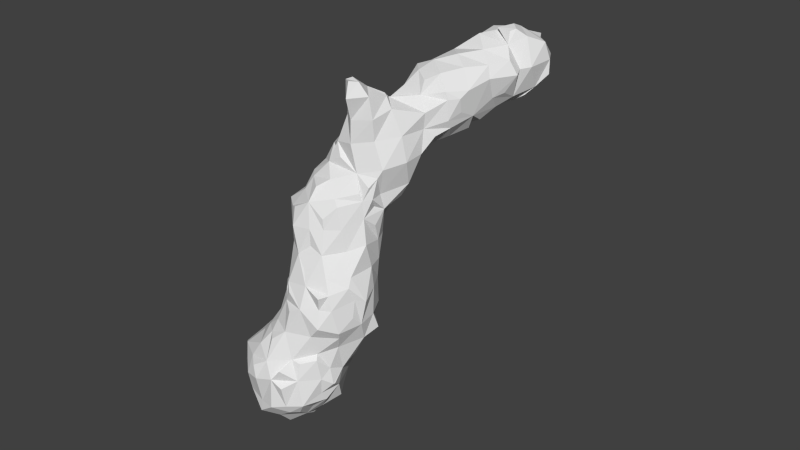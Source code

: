 # Source: LP_Rock_pillar_01.blend  (saved by Blender 2.74.0; exported with 4.5.12 LTS)
import bpy
from mathutils import Matrix  # noqa: F401  (used for matrix-valued properties, if any)

bpy.ops.wm.read_factory_settings(use_empty=True)
scene = bpy.context.scene
scene.name = 'Scene'

# ---- collections
col_collection_1 = bpy.data.collections.new('Collection 1'); scene.collection.children.link(col_collection_1)

# ---- world
world_world = bpy.data.worlds.new('World'); scene.world = world_world
world_world.color = (0.05088, 0.05088, 0.05088)
world_world.use_sun_shadow = False
world_world.sun_shadow_jitter_overblur = 0.0
world_world.cycles.sampling_method = 'MANUAL'
world_world.cycles.sample_map_resolution = 256

# ---- meshes
me_mesh_005 = bpy.data.meshes.new('Mesh.005')
me_mesh_005.from_pydata([(-3.077, -0.9421, -3.512), (-2.496, -1.326, -3.45), (-2.551, -0.8662, -3.982), (-2.712, -1.057, -3.652), (-3.008, -0.9419, -3.271), (-3.034, -0.9297, -2.715), (-2.546, -1.375, -3.252), (-2.565, -1.407, -2.786), (-2.85, -1.241, -3.284), (-2.728, -1.211, -2.636), (-3.07, -0.6024, -3.537), (-3.02, -0.08292, -3.544), (-2.533, -0.6089, -3.97), (-2.783, -0.5523, -3.819), (-2.537, -0.1974, -3.94), (-2.68, -0.08508, -3.769), (-3.174, -0.5567, -3.177), (-3.187, -0.5454, -2.782), (-3.131, -0.08796, -3.216), (-3.172, -0.05459, -2.757), (-2.297, -1.342, -3.489), (-2.359, -0.8677, -3.943), (-2.171, -1.093, -3.734), (-1.819, -1.085, -3.626), (-2.21, -1.51, -3.243), (-2.204, -1.417, -2.676), (-2.011, -1.252, -3.46), (-2.524, -1.328, -2.408), (-1.786, -1.364, -3.121), (-1.729, -1.408, -2.767), (-1.705, -1.319, -3.324), (-1.507, -1.295, -2.612), (-2.153, -0.5849, -4.018), (-2.033, -0.8771, -3.911), (-2.292, -0.09856, -4.005), (-2.29, 0.03713, -3.927), (-1.903, -0.5543, -4.047), (-1.749, -0.7173, -3.801), (-1.83, -0.2205, -3.991), (-1.686, -0.01502, -3.795), (-3.018, -0.8672, -2.419), (-2.736, -0.9957, -2.311), (-2.53, -0.8401, -1.918), (-3.005, -0.5336, -2.39), (-3.08, -0.04507, -2.365), (-2.786, -0.5872, -2.113), (-2.5, -0.6275, -1.871), (-2.655, -0.04556, -2.134), (-2.51, -0.285, -1.888), (-2.088, -1.35, -2.325), (-2.222, -1.227, -2.263), (-2.239, -0.969, -1.736), (-1.741, -1.376, -2.318), (-1.595, -1.455, -1.559), (-1.7, -1.289, -2.221), (-1.758, -1.302, -1.78), (-2.065, -0.9744, -1.301), (-1.492, -1.323, -1.205), (-1.465, -1.383, -0.9221), (-1.855, -1.142, -1.205), (-1.648, -1.012, -0.7821), (-2.334, -0.5654, -1.658), (-2.464, 0.08727, -2.036), (-2.186, -0.1029, -1.65), (-1.923, 0.1842, -1.468), (-2.072, -0.6367, -1.205), (-2.008, -0.6175, -0.9277), (-2.041, -0.242, -1.214), (-1.977, -0.3829, -1.013), (-1.99, -0.7739, -0.9715), (-1.957, -0.6344, -0.8076), (-1.977, 0.08155, -1.158), (-1.8, -0.191, -0.8178), (-1.391, -0.9738, -3.542), (-1.473, -1.357, -2.967), (-1.509, -1.377, -2.957), (-1.396, -1.146, -3.151), (-1.252, -1.131, -2.779), (-0.921, -0.927, -2.621), (-1.325, -0.5793, -3.649), (-1.367, -0.1193, -3.598), (-1.113, -0.5823, -3.153), (-1.001, -0.6983, -2.896), (-1.173, -0.1233, -3.126), (-1.071, -0.0743, -2.732), (-0.9737, -0.461, -2.992), (-0.9084, -0.546, -2.741), (-1.043, -0.3844, -3.031), (-0.9712, -0.2386, -2.749), (-1.203, -1.462, -1.758), (-1.258, -1.233, -2.202), (-1.211, -1.378, -1.914), (-0.8622, -1.346, -1.537), (-0.7031, -1.09, -2.198), (-0.7165, -1.258, -1.774), (-1.257, -1.431, -1.227), (-1.251, -1.355, -0.9169), (-1.235, -1.195, -0.6275), (-0.7581, -1.285, -1.179), (-0.8353, -1.304, -0.8746), (-0.5441, -1.284, -1.267), (-0.7455, -1.216, -0.6928), (-1.02, 0.131, -2.441), (-0.6351, -0.582, -2.36), (-0.7144, -0.06789, -2.193), (-0.5403, 0.1918, -1.988), (-0.3721, -0.9587, -2.107), (-0.4264, -0.9951, -1.745), (-0.3166, -0.9688, -1.157), (-0.287, -0.9296, -0.7079), (-0.3696, -0.5361, -2.022), (-0.2453, -0.5577, -1.752), (-0.4153, -0.1103, -2.055), (-0.398, -0.07683, -1.771), (-0.1687, -0.5486, -1.153), (-0.08767, -0.6348, -0.7152), (-0.2209, -0.1336, -1.239), (-0.08764, -0.05812, -0.8294), (-0.02973, -0.3863, -0.5969), (0.09495, -0.06911, -0.5354), (-1.603, -0.8565, -0.5147), (-1.646, -0.644, -0.233), (-1.636, -0.4875, 0.3245), (-1.679, -0.07479, -0.2238), (-1.635, -0.1647, 0.2199), (-1.524, -0.3136, 0.6356), (-1.556, -0.1089, 0.5713), (-1.214, -0.9707, -0.2164), (-1.075, -0.8478, 0.2658), (-0.7264, -0.9832, -0.2344), (-0.7388, -0.9458, 0.231), (-1.054, -0.8227, 0.4913), (-0.7359, -0.8597, 0.6898), (-1.383, -0.7492, -0.06384), (-1.341, -0.7307, 0.2903), (-1.248, -0.586, 0.8054), (-1.042, -0.4735, 1.043), (-1.244, -0.1224, 0.8839), (-1.029, -0.03816, 1.077), (-0.7463, -0.7801, 0.8453), (-0.7483, -0.4803, 1.137), (-0.6844, -0.09246, 1.34), (-0.3219, -1.008, -0.1686), (-0.2678, -0.8932, 0.3471), (-0.01609, -0.7632, 0.5045), (-0.2321, -0.8642, 0.7109), (-0.07303, -0.8991, 0.9762), (-0.03766, -0.8988, 0.7194), (0.1297, -0.8696, 1.126), (-0.04632, -0.6879, -0.2715), (-0.06286, -0.8095, 0.1161), (0.08894, -0.4555, -0.2467), (0.1729, -0.7162, 0.3832), (0.1263, -0.008104, -0.2165), (0.3677, -0.1343, 0.1603), (-0.2685, -0.8288, 0.8681), (-0.2287, -0.6547, 1.22), (-0.4649, -0.3244, 1.484), (0.1407, -0.7223, 0.7173), (0.2557, -0.8708, 1.271), (-0.4721, -0.004435, 1.489), (-0.2362, -0.4869, 1.786), (-0.1557, -0.489, 2.264), (-0.4424, -0.09025, 1.728), (-0.1639, -0.08542, 2.234), (0.2032, -0.6932, 1.817), (0.2385, -0.7075, 2.26), (0.2573, -0.001138, 2.38), (-0.1835, -0.6346, 2.756), (-0.07226, -0.5179, 3.051), (-0.07197, -0.1861, 2.791), (-0.09044, -0.2228, 2.993), (0.2463, -0.6347, 2.707), (0.1175, -0.5199, 2.999), (0.2931, -0.1887, 2.758), (0.04719, -0.2507, 3.02), (-3.022, 0.2639, -3.541), (-2.745, 0.3063, -3.623), (-3.02, 0.2707, -3.149), (-3.096, 0.1874, -2.675), (-2.664, 0.4746, -3.166), (-2.644, 0.5226, -2.712), (-2.294, 0.3568, -3.669), (-1.764, 0.3208, -3.582), (-2.343, 0.6336, -3.235), (-2.237, 0.6061, -2.767), (-1.832, 0.551, -3.27), (-1.81, 0.6267, -2.623), (-3.086, 0.1687, -2.469), (-2.71, 0.2657, -2.305), (-2.253, 0.3769, -2.198), (-2.166, 0.1866, -1.845), (-1.777, 0.5247, -2.31), (-1.839, 0.2707, -1.698), (-1.667, 0.2968, -1.262), (-1.59, 0.2666, -0.7727), (-1.53, 0.13, -3.512), (-1.336, 0.2007, -3.28), (-1.255, 0.3088, -2.693), (-1.28, 0.3396, -2.271), (-1.296, 0.3828, -1.679), (-0.8185, 0.1713, -2.112), (-0.7296, 0.3539, -1.746), (-1.23, 0.4649, -1.149), (-1.192, 0.5522, -0.6866), (-0.9629, 0.6303, -0.5019), (-0.772, 0.4344, -1.207), (-0.7852, 0.5844, -0.7077), (-0.8456, 0.7102, -0.5171), (-0.4894, 0.2566, -1.612), (-0.4356, 0.2185, -1.272), (-0.279, 0.3719, -0.753), (-0.4892, 0.6899, -0.5307), (-0.03478, 0.2803, -0.5127), (-1.547, 0.2418, -0.2453), (-1.55, 0.2922, 0.262), (-1.554, 0.2476, 0.5921), (-1.292, 0.5264, -0.1995), (-1.375, 0.5712, 0.3251), (-1.09, 0.6873, -0.2313), (-1.103, 0.7469, 0.2122), (-0.7747, 0.7389, -0.3364), (-0.7876, 0.8797, 0.299), (-1.223, 0.4066, 0.6756), (-0.9844, 0.2597, 1.077), (-1.088, 0.7107, 0.5322), (-0.8951, 0.5895, 0.9169), (-0.7098, 0.3922, 1.203), (-0.7429, 0.7543, 0.7453), (-0.5805, 0.5923, 1.097), (-0.1487, 0.598, -0.2064), (-0.03517, 0.642, 0.02498), (-0.3844, 0.7911, -0.2236), (-0.243, 0.7823, 0.194), (0.05502, 0.364, -0.2386), (0.2917, 0.4353, 0.2405), (0.01482, 0.7026, 0.3342), (-0.4145, 0.5413, 1.391), (-0.3084, 0.7786, 0.7065), (-0.2228, 0.6719, 1.227), (0.435, 0.641, 0.5637), (0.2375, 0.7609, 0.815), (0.2417, 0.8104, 1.246), (-0.4947, 0.3022, 1.547), (-0.231, 0.4237, 1.712), (-0.09286, 0.2453, 2.048), (-0.09045, 0.7498, 1.576), (0.2, 0.569, 1.841), (0.2607, 0.4208, 2.13), (0.3061, 0.7037, 1.739), (0.3987, 0.6578, 2.045), (0.5777, -0.4454, 0.4572), (0.6045, -0.09183, 0.3932), (0.7475, -0.5532, 0.7359), (0.7464, -0.7396, 1.266), (0.8735, -0.09138, 0.6826), (0.9782, -0.4035, 0.9859), (1.093, -0.4821, 1.269), (1.015, -0.1016, 0.9455), (1.384, -0.129, 1.3), (1.749, -0.06872, 1.339), (2.184, 0.07646, 1.361), (0.745, -0.6539, 1.79), (0.6453, -0.5181, 2.328), (0.6798, -0.07053, 2.411), (1.213, -0.3967, 1.736), (1.286, -0.4242, 2.071), (1.418, -0.4008, 1.534), (1.291, -0.09542, 2.323), (0.6055, -0.411, 2.577), (0.5859, -0.3217, 2.611), (1.435, 0.06451, 2.546), (1.714, -0.3966, 1.796), (1.762, -0.3681, 2.212), (1.759, -0.3289, 1.614), (1.753, -0.3301, 2.371), (2.008, -0.2994, 1.879), (2.014, -0.3554, 2.178), (2.265, -0.1251, 1.683), (2.207, -0.2768, 2.282), (1.742, -0.08446, 2.674), (2.231, 0.03701, 2.65), (2.74, 0.1039, 1.871), (2.697, -0.03341, 2.329), (2.997, 0.1381, 1.913), (3.279, 0.07148, 2.25), (2.73, 0.09203, 2.571), (3.18, 0.1693, 2.553), (0.5984, 0.3142, 0.4756), (0.7789, 0.4194, 0.6351), (0.7302, 0.7002, 0.9281), (0.7053, 0.8365, 1.276), (1.133, 0.4663, 0.8732), (1.35, 0.4068, 1.114), (1.004, 0.6615, 0.9843), (1.147, 0.7872, 1.255), (1.71, 0.3994, 1.168), (1.811, 0.7903, 1.408), (2.297, 0.3841, 1.339), (2.22, 0.8647, 1.4), (0.7749, 0.4222, 2.213), (0.6947, 0.8108, 1.787), (0.7688, 0.6652, 2.097), (1.075, 0.4044, 2.404), (1.328, 0.9616, 1.807), (1.292, 0.9429, 2.215), (1.402, 0.4219, 2.644), (1.45, 0.7791, 2.641), (1.407, 1.143, 1.927), (1.43, 1.235, 2.064), (1.751, 1.123, 1.524), (1.657, 1.057, 2.353), (2.441, 0.1386, 1.459), (2.2, 1.11, 1.6), (1.724, 0.4038, 2.792), (1.756, 0.8912, 2.617), (2.204, 0.4301, 2.803), (2.258, 0.9382, 2.734), (1.677, 1.248, 1.813), (1.771, 1.133, 2.222), (2.249, 1.204, 1.796), (2.264, 1.286, 2.321), (1.964, 1.174, 2.461), (2.211, 1.123, 2.59), (2.718, 0.5134, 1.557), (2.791, 0.89, 1.473), (3.267, 0.6161, 1.52), (3.189, 0.813, 1.444), (2.9, 1.162, 1.503), (3.169, 1.254, 1.517), (3.501, 0.5633, 1.601), (3.617, 0.8875, 1.529), (3.631, 1.24, 1.511), (2.826, 0.319, 1.585), (2.635, 0.9943, 1.515), (3.216, 0.3582, 1.71), (3.389, 0.2674, 2.289), (2.737, 0.4474, 2.78), (2.788, 0.8829, 2.97), (3.245, 0.4642, 2.769), (3.339, 0.5823, 2.994), (3.213, 0.9766, 2.939), (3.168, 0.8669, 3.022), (2.78, 1.29, 1.742), (2.794, 1.502, 2.143), (2.92, 1.631, 2.362), (3.126, 1.524, 1.744), (2.974, 1.609, 2.013), (3.309, 1.661, 1.933), (3.155, 1.749, 2.19), (2.784, 1.39, 2.721), (2.985, 1.637, 2.568), (3.2, 1.369, 2.901), (3.253, 1.628, 2.601), (3.725, 0.5311, 1.747), (3.632, 0.2857, 2.273), (3.791, 0.8874, 1.62), (4.039, 0.5352, 1.953), (4.089, 0.5505, 2.255), (4.105, 0.8935, 1.843), (4.214, 0.9003, 2.243), (3.665, 0.523, 2.84), (3.468, 0.5672, 3.02), (3.666, 0.987, 2.918), (3.492, 0.8165, 3.051), (4.029, 0.5675, 2.634), (4.02, 0.8707, 2.64), (3.787, 1.336, 1.73), (3.86, 1.502, 2.245), (3.542, 1.718, 1.961), (3.584, 1.756, 2.298), (4.123, 1.296, 1.879), (4.098, 1.271, 2.252), (3.705, 1.399, 2.738), (3.568, 1.612, 2.594), (4.12, 1.164, 2.616)], [], [(6, 7, 9, 8), (4, 8, 9, 5), (12, 13, 15, 14), (10, 11, 15, 13), (16, 17, 19, 18), (24, 28, 29, 25), (24, 26, 30, 28), (38, 39, 37, 36), (32, 36, 37, 33), (35, 39, 38, 34), (32, 34, 38, 36), (2, 21, 22, 3), (1, 3, 22, 20), (6, 24, 25, 7), (25, 27, 9, 7), (15, 35, 34, 14), (12, 14, 34, 32), (2, 3, 13, 12), (0, 10, 13, 3), (32, 33, 22, 21), (22, 33, 37, 23), (4, 5, 17, 16), (1, 6, 8, 3), (0, 3, 8, 4), (10, 16, 18, 11), (22, 26, 24, 20), (22, 23, 30, 26), (0, 4, 16, 10), (1, 20, 24, 6), (2, 12, 32, 21), (45, 46, 48, 47), (45, 47, 44, 43), (50, 54, 55, 51), (52, 54, 50, 49), (57, 58, 60, 59), (65, 66, 68, 67), (65, 69, 70, 66), (68, 72, 71, 67), (70, 72, 68, 66), (41, 50, 51, 42), (48, 63, 62, 47), (61, 63, 48, 46), (41, 42, 46, 45), (41, 45, 43, 40), (59, 60, 70, 69), (59, 69, 65, 56), (53, 57, 59, 55), (51, 55, 59, 56), (61, 65, 67, 63), (67, 71, 64, 63), (51, 56, 65, 61), (51, 61, 46, 42), (76, 77, 75, 74), (87, 88, 86, 85), (81, 85, 86, 82), (84, 88, 87, 83), (81, 83, 87, 85), (81, 82, 77, 76), (77, 82, 86, 78), (80, 83, 81, 79), (79, 81, 76, 73), (90, 93, 94, 91), (89, 91, 94, 92), (100, 101, 99, 98), (95, 98, 99, 96), (99, 101, 97, 96), (112, 113, 111, 110), (116, 117, 115, 114), (115, 117, 119, 118), (93, 106, 107, 94), (100, 108, 109, 101), (105, 113, 112, 104), (103, 104, 112, 110), (110, 111, 107, 106), (114, 115, 109, 108), (94, 100, 98, 92), (89, 92, 98, 95), (113, 116, 114, 111), (111, 114, 108, 107), (94, 107, 108, 100), (93, 103, 110, 106), (28, 74, 75, 29), (28, 30, 76, 74), (75, 77, 31, 29), (37, 39, 80, 79), (23, 73, 76, 30), (23, 37, 79, 73), (54, 90, 91, 55), (53, 55, 91, 89), (57, 95, 96, 58), (96, 97, 60, 58), (53, 89, 95, 57), (5, 9, 41, 40), (17, 43, 44, 19), (25, 49, 50, 27), (31, 54, 52, 29), (25, 29, 52, 49), (5, 40, 43, 17), (9, 27, 50, 41), (77, 78, 93, 90), (88, 104, 103, 86), (102, 104, 88, 84), (86, 103, 93, 78), (31, 77, 90, 54), (121, 122, 124, 123), (122, 125, 126, 124), (127, 129, 130, 128), (135, 136, 138, 137), (135, 139, 140, 136), (140, 141, 138, 136), (145, 147, 148, 146), (153, 154, 152, 151), (149, 151, 152, 150), (129, 142, 143, 130), (139, 155, 156, 140), (156, 157, 141, 140), (127, 128, 134, 133), (149, 150, 143, 142), (143, 150, 152, 144), (132, 139, 135, 131), (145, 146, 156, 155), (158, 159, 148, 147), (148, 159, 156, 146), (128, 130, 132, 131), (143, 144, 147, 145), (128, 131, 135, 134), (152, 158, 147, 144), (130, 143, 145, 132), (145, 155, 139, 132), (161, 162, 164, 163), (161, 165, 166, 162), (168, 169, 171, 170), (174, 175, 173, 172), (168, 172, 173, 169), (171, 175, 174, 170), (173, 175, 171, 169), (162, 168, 170, 164), (162, 166, 172, 168), (170, 174, 167, 164), (121, 133, 134, 122), (135, 137, 126, 125), (122, 134, 135, 125), (127, 133, 121, 120), (156, 161, 163, 157), (156, 159, 165, 161), (141, 157, 163, 160), (179, 181, 180, 178), (185, 187, 186, 184), (181, 185, 184, 180), (178, 180, 177, 176), (184, 186, 183, 182), (180, 184, 182, 177), (191, 193, 192, 190), (200, 202, 201, 199), (204, 207, 206, 203), (204, 205, 208, 207), (207, 211, 210, 206), (207, 208, 212, 211), (203, 206, 202, 200), (206, 210, 209, 202), (187, 198, 197, 186), (186, 197, 196, 183), (193, 200, 199, 192), (195, 204, 203, 194), (194, 203, 200, 193), (188, 189, 181, 179), (190, 192, 187, 185), (189, 190, 185, 181), (192, 199, 198, 187), (217, 218, 220, 219), (220, 222, 221, 219), (226, 227, 229, 228), (224, 227, 226, 223), (226, 228, 225, 223), (232, 233, 231, 230), (231, 235, 234, 230), (231, 233, 236, 235), (239, 242, 241, 238), (222, 233, 232, 221), (229, 239, 238, 228), (237, 239, 229, 227), (218, 223, 225, 220), (225, 228, 222, 220), (236, 241, 240, 235), (238, 241, 236, 233), (228, 238, 233, 222), (247, 248, 250, 249), (245, 248, 247, 244), (247, 249, 246, 244), (215, 218, 217, 214), (216, 223, 218, 215), (237, 244, 246, 239), (246, 249, 242, 239), (243, 244, 237, 227), (258, 259, 257, 256), (253, 256, 257, 254), (253, 255, 258, 256), (252, 255, 253, 251), (262, 265, 266, 263), (266, 268, 264, 263), (278, 279, 277, 276), (272, 276, 277, 273), (272, 274, 278, 276), (277, 279, 275, 273), (265, 272, 273, 266), (265, 267, 274, 272), (273, 275, 268, 266), (264, 270, 269, 263), (275, 279, 281, 280), (268, 275, 280, 271), (282, 284, 285, 283), (283, 285, 287, 286), (278, 282, 283, 279), (279, 283, 286, 281), (259, 267, 265, 257), (254, 257, 265, 262), (260, 261, 278, 274), (259, 260, 274, 267), (294, 295, 293, 292), (291, 295, 294, 290), (289, 290, 294, 292), (296, 297, 299, 298), (293, 295, 297, 296), (302, 305, 304, 301), (303, 305, 302, 300), (316, 317, 315, 314), (319, 321, 320, 318), (314, 315, 307, 306), (309, 319, 318, 308), (304, 305, 309, 308), (310, 318, 320, 313), (317, 323, 322, 315), (303, 306, 307, 305), (322, 323, 321, 319), (311, 315, 322, 319), (307, 315, 311, 305), (304, 308, 318, 310), (311, 319, 309, 305), (324, 325, 327, 326), (326, 327, 331, 330), (325, 328, 329, 327), (327, 329, 332, 331), (339, 340, 342, 341), (339, 341, 338, 337), (346, 347, 349, 348), (344, 347, 346, 343), (344, 345, 349, 347), (352, 353, 351, 350), (359, 360, 358, 357), (354, 357, 358, 355), (354, 356, 359, 357), (363, 364, 362, 361), (365, 366, 363, 361), (369, 370, 368, 367), (368, 372, 371, 367), (335, 354, 355, 336), (339, 361, 362, 340), (342, 364, 363, 341), (362, 364, 342, 340), (349, 370, 369, 348), (346, 348, 369, 367), (373, 374, 353, 352), (371, 372, 360, 359), (356, 367, 371, 359), (341, 352, 350, 338), (366, 375, 373, 363), (344, 350, 351, 345), (351, 353, 349, 345), (360, 366, 365, 358), (355, 358, 365, 361), (370, 374, 373, 368), (373, 375, 372, 368), (372, 375, 366, 360), (336, 355, 361, 339), (353, 374, 370, 349), (363, 373, 352, 341), (298, 299, 325, 324), (337, 338, 317, 316), (321, 344, 343, 320), (323, 350, 344, 321), (313, 320, 343, 334), (338, 350, 323, 317), (301, 304, 295, 291), (310, 313, 299, 297), (304, 310, 297, 295), (324, 326, 335, 333), (343, 346, 329, 328), (331, 356, 354, 330), (325, 334, 343, 328), (332, 367, 356, 331), (326, 330, 354, 335), (346, 367, 332, 329), (298, 324, 333, 312), (313, 334, 325, 299), (152, 154, 252, 251), (158, 253, 254, 159), (152, 251, 253, 158), (165, 262, 263, 166), (269, 270, 174, 172), (166, 263, 269, 172), (174, 270, 264, 167), (159, 254, 262, 165), (242, 291, 290, 241), (240, 241, 290, 289), (240, 289, 288, 235), (250, 302, 301, 249), (300, 302, 250, 248), (249, 301, 291, 242), (11, 176, 177, 15), (35, 182, 183, 39), (18, 19, 179, 178), (11, 18, 178, 176), (15, 177, 182, 35), (197, 198, 84, 83), (196, 197, 83, 80), (47, 189, 188, 44), (62, 63, 191, 190), (64, 193, 191, 63), (71, 72, 195, 194), (64, 71, 194, 193), (62, 190, 189, 47), (201, 202, 105, 104), (102, 199, 201, 104), (210, 211, 117, 116), (117, 211, 213, 119), (209, 210, 116, 113), (105, 202, 209, 113), (19, 44, 188, 179), (198, 199, 102, 84), (39, 183, 196, 80), (123, 124, 215, 214), (124, 126, 216, 215), (234, 235, 154, 153), (137, 138, 224, 223), (141, 227, 224, 138), (163, 164, 245, 244), (167, 248, 245, 164), (163, 244, 243, 160), (141, 160, 243, 227), (137, 223, 216, 126), (292, 293, 259, 258), (255, 289, 292, 258), (260, 296, 298, 261), (288, 289, 255, 252), (259, 293, 296, 260), (268, 303, 300, 264), (281, 316, 314, 280), (268, 271, 306, 303), (280, 314, 306, 271), (335, 336, 285, 284), (282, 333, 335, 284), (287, 339, 337, 286), (336, 339, 287, 285), (298, 312, 278, 261), (278, 312, 333, 282), (286, 337, 316, 281), (70, 121, 123, 72), (60, 120, 121, 70), (97, 101, 129, 127), (119, 153, 151, 118), (115, 118, 151, 149), (115, 149, 142, 109), (101, 109, 142, 129), (60, 97, 127, 120), (204, 217, 219, 205), (219, 221, 208, 205), (212, 232, 230, 211), (230, 234, 213, 211), (221, 232, 212, 208), (214, 217, 204, 195), (72, 123, 214, 195), (213, 234, 153, 119), (154, 235, 288, 252), (264, 300, 248, 167)])
_uv = me_mesh_005.uv_layers.new(name='UVMap')
_uv.uv.foreach_set('vector', [0.0, 0.0, 1.0, 0.0, 1.0, 1.0, 0.0, 1.0, 0.0, 0.0, 1.0, 0.0, 1.0, 1.0, 0.0, 1.0, 0.0, 0.0, 1.0, 0.0, 1.0, 1.0, 0.0, 1.0, 0.0, 0.0, 1.0, 0.0, 1.0, 1.0, 0.0, 1.0, 0.0, 0.0, 1.0, 0.0, 1.0, 1.0, 0.0, 1.0, 0.0, 0.0, 1.0, 0.0, 1.0, 1.0, 0.0, 1.0, 0.0, 0.0, 1.0, 0.0, 1.0, 1.0, 0.0, 1.0, 0.0, 0.0, 1.0, 0.0, 1.0, 1.0, 0.0, 1.0, 0.0, 0.0, 1.0, 0.0, 1.0, 1.0, 0.0, 1.0, 0.0, 0.0, 1.0, 0.0, 1.0, 1.0, 0.0, 1.0, 0.0, 0.0, 1.0, 0.0, 1.0, 1.0, 0.0, 1.0, 0.0, 0.0, 1.0, 0.0, 1.0, 1.0, 0.0, 1.0, 0.0, 0.0, 1.0, 0.0, 1.0, 1.0, 0.0, 1.0, 0.0, 0.0, 1.0, 0.0, 1.0, 1.0, 0.0, 1.0, 0.0, 0.0, 1.0, 0.0, 1.0, 1.0, 0.0, 1.0, 0.0, 0.0, 1.0, 0.0, 1.0, 1.0, 0.0, 1.0, 0.0, 0.0, 1.0, 0.0, 1.0, 1.0, 0.0, 1.0, 0.0, 0.0, 1.0, 0.0, 1.0, 1.0, 0.0, 1.0, 0.0, 0.0, 1.0, 0.0, 1.0, 1.0, 0.0, 1.0, 0.0, 0.0, 1.0, 0.0, 1.0, 1.0, 0.0, 1.0, 0.0, 0.0, 1.0, 0.0, 1.0, 1.0, 0.0, 1.0, 0.0, 0.0, 1.0, 0.0, 1.0, 1.0, 0.0, 1.0, 0.0, 0.0, 1.0, 0.0, 1.0, 1.0, 0.0, 1.0, 0.0, 0.0, 1.0, 0.0, 1.0, 1.0, 0.0, 1.0, 0.0, 0.0, 1.0, 0.0, 1.0, 1.0, 0.0, 1.0, 0.0, 0.0, 1.0, 0.0, 1.0, 1.0, 0.0, 1.0, 0.0, 0.0, 1.0, 0.0, 1.0, 1.0, 0.0, 1.0, 0.0, 0.0, 1.0, 0.0, 1.0, 1.0, 0.0, 1.0, 0.0, 0.0, 1.0, 0.0, 1.0, 1.0, 0.0, 1.0, 0.0, 0.0, 1.0, 0.0, 1.0, 1.0, 0.0, 1.0, 0.0, 0.0, 1.0, 0.0, 1.0, 1.0, 0.0, 1.0, 0.0, 0.0, 1.0, 0.0, 1.0, 1.0, 0.0, 1.0, 0.0, 0.0, 1.0, 0.0, 1.0, 1.0, 0.0, 1.0, 0.0, 0.0, 1.0, 0.0, 1.0, 1.0, 0.0, 1.0, 0.0, 0.0, 1.0, 0.0, 1.0, 1.0, 0.0, 1.0, 0.0, 0.0, 1.0, 0.0, 1.0, 1.0, 0.0, 1.0, 0.0, 0.0, 1.0, 0.0, 1.0, 1.0, 0.0, 1.0, 0.0, 0.0, 1.0, 0.0, 1.0, 1.0, 0.0, 1.0, 0.0, 0.0, 1.0, 0.0, 1.0, 1.0, 0.0, 1.0, 0.0, 0.0, 1.0, 0.0, 1.0, 1.0, 0.0, 1.0, 0.0, 0.0, 1.0, 0.0, 1.0, 1.0, 0.0, 1.0, 0.0, 0.0, 1.0, 0.0, 1.0, 1.0, 0.0, 1.0, 0.0, 0.0, 1.0, 0.0, 1.0, 1.0, 0.0, 1.0, 0.0, 0.0, 1.0, 0.0, 1.0, 1.0, 0.0, 1.0, 0.0, 0.0, 1.0, 0.0, 1.0, 1.0, 0.0, 1.0, 0.0, 0.0, 1.0, 0.0, 1.0, 1.0, 0.0, 1.0, 0.0, 0.0, 1.0, 0.0, 1.0, 1.0, 0.0, 1.0, 0.0, 0.0, 1.0, 0.0, 1.0, 1.0, 0.0, 1.0, 0.0, 0.0, 1.0, 0.0, 1.0, 1.0, 0.0, 1.0, 0.0, 0.0, 1.0, 0.0, 1.0, 1.0, 0.0, 1.0, 0.0, 0.0, 1.0, 0.0, 1.0, 1.0, 0.0, 1.0, 0.0, 0.0, 1.0, 0.0, 1.0, 1.0, 0.0, 1.0, 0.0, 0.0, 1.0, 0.0, 1.0, 1.0, 0.0, 1.0, 0.0, 0.0, 1.0, 0.0, 1.0, 1.0, 0.0, 1.0, 0.0, 0.0, 1.0, 0.0, 1.0, 1.0, 0.0, 1.0, 0.0, 0.0, 1.0, 0.0, 1.0, 1.0, 0.0, 1.0, 0.0, 0.0, 1.0, 0.0, 1.0, 1.0, 0.0, 1.0, 0.0, 0.0, 1.0, 0.0, 1.0, 1.0, 0.0, 1.0, 0.0, 0.0, 1.0, 0.0, 1.0, 1.0, 0.0, 1.0, 0.0, 0.0, 1.0, 0.0, 1.0, 1.0, 0.0, 1.0, 0.0, 0.0, 1.0, 0.0, 1.0, 1.0, 0.0, 1.0, 0.0, 0.0, 1.0, 0.0, 1.0, 1.0, 0.0, 1.0, 0.0, 0.0, 1.0, 0.0, 1.0, 1.0, 0.0, 1.0, 0.0, 0.0, 1.0, 0.0, 1.0, 1.0, 0.0, 1.0, 0.0, 0.0, 1.0, 0.0, 1.0, 1.0, 0.0, 1.0, 0.0, 0.0, 1.0, 0.0, 1.0, 1.0, 0.0, 1.0, 0.0, 0.0, 1.0, 0.0, 1.0, 1.0, 0.0, 1.0, 0.0, 0.0, 1.0, 0.0, 1.0, 1.0, 0.0, 1.0, 0.0, 0.0, 1.0, 0.0, 1.0, 1.0, 0.0, 1.0, 0.0, 0.0, 1.0, 0.0, 1.0, 1.0, 0.0, 1.0, 0.0, 0.0, 1.0, 0.0, 1.0, 1.0, 0.0, 1.0, 0.0, 0.0, 1.0, 0.0, 1.0, 1.0, 0.0, 1.0, 0.0, 0.0, 1.0, 0.0, 1.0, 1.0, 0.0, 1.0, 0.0, 0.0, 1.0, 0.0, 1.0, 1.0, 0.0, 1.0, 0.0, 0.0, 1.0, 0.0, 1.0, 1.0, 0.0, 1.0, 0.0, 0.0, 1.0, 0.0, 1.0, 1.0, 0.0, 1.0, 0.0, 0.0, 1.0, 0.0, 1.0, 1.0, 0.0, 1.0, 0.0, 0.0, 1.0, 0.0, 1.0, 1.0, 0.0, 1.0, 0.0, 0.0, 1.0, 0.0, 1.0, 1.0, 0.0, 1.0, 0.0, 0.0, 1.0, 0.0, 1.0, 1.0, 0.0, 1.0, 0.0, 0.0, 1.0, 0.0, 1.0, 1.0, 0.0, 1.0, 0.0, 0.0, 1.0, 0.0, 1.0, 1.0, 0.0, 1.0, 0.0, 0.0, 1.0, 0.0, 1.0, 1.0, 0.0, 1.0, 0.0, 0.0, 1.0, 0.0, 1.0, 1.0, 0.0, 1.0, 0.0, 0.0, 1.0, 0.0, 1.0, 1.0, 0.0, 1.0, 0.0, 0.0, 1.0, 0.0, 1.0, 1.0, 0.0, 1.0, 0.0, 0.0, 1.0, 0.0, 1.0, 1.0, 0.0, 1.0, 0.0, 0.0, 1.0, 0.0, 1.0, 1.0, 0.0, 1.0, 0.0, 0.0, 1.0, 0.0, 1.0, 1.0, 0.0, 1.0, 0.0, 0.0, 1.0, 0.0, 1.0, 1.0, 0.0, 1.0, 0.0, 0.0, 1.0, 0.0, 1.0, 1.0, 0.0, 1.0, 0.0, 0.0, 1.0, 0.0, 1.0, 1.0, 0.0, 1.0, 0.0, 0.0, 1.0, 0.0, 1.0, 1.0, 0.0, 1.0, 0.0, 0.0, 1.0, 0.0, 1.0, 1.0, 0.0, 1.0, 0.0, 0.0, 1.0, 0.0, 1.0, 1.0, 0.0, 1.0, 0.0, 0.0, 1.0, 0.0, 1.0, 1.0, 0.0, 1.0, 0.0, 0.0, 1.0, 0.0, 1.0, 1.0, 0.0, 1.0, 0.0, 0.0, 1.0, 0.0, 1.0, 1.0, 0.0, 1.0, 0.0, 0.0, 1.0, 0.0, 1.0, 1.0, 0.0, 1.0, 0.0, 0.0, 1.0, 0.0, 1.0, 1.0, 0.0, 1.0, 0.0, 0.0, 1.0, 0.0, 1.0, 1.0, 0.0, 1.0, 0.0, 0.0, 1.0, 0.0, 1.0, 1.0, 0.0, 1.0, 0.0, 0.0, 1.0, 0.0, 1.0, 1.0, 0.0, 1.0, 0.0, 0.0, 1.0, 0.0, 1.0, 1.0, 0.0, 1.0, 0.0, 0.0, 1.0, 0.0, 1.0, 1.0, 0.0, 1.0, 0.0, 0.0, 1.0, 0.0, 1.0, 1.0, 0.0, 1.0, 0.0, 0.0, 1.0, 0.0, 1.0, 1.0, 0.0, 1.0, 0.0, 0.0, 1.0, 0.0, 1.0, 1.0, 0.0, 1.0, 0.0, 0.0, 1.0, 0.0, 1.0, 1.0, 0.0, 1.0, 0.0, 0.0, 1.0, 0.0, 1.0, 1.0, 0.0, 1.0, 0.0, 0.0, 1.0, 0.0, 1.0, 1.0, 0.0, 1.0, 0.0, 0.0, 1.0, 0.0, 1.0, 1.0, 0.0, 1.0, 0.0, 0.0, 1.0, 0.0, 1.0, 1.0, 0.0, 1.0, 0.0, 0.0, 1.0, 0.0, 1.0, 1.0, 0.0, 1.0, 0.0, 0.0, 1.0, 0.0, 1.0, 1.0, 0.0, 1.0, 0.0, 0.0, 1.0, 0.0, 1.0, 1.0, 0.0, 1.0, 0.0, 0.0, 1.0, 0.0, 1.0, 1.0, 0.0, 1.0, 0.0, 0.0, 1.0, 0.0, 1.0, 1.0, 0.0, 1.0, 0.0, 0.0, 1.0, 0.0, 1.0, 1.0, 0.0, 1.0, 0.0, 0.0, 1.0, 0.0, 1.0, 1.0, 0.0, 1.0, 0.0, 0.0, 1.0, 0.0, 1.0, 1.0, 0.0, 1.0, 0.0, 0.0, 1.0, 0.0, 1.0, 1.0, 0.0, 1.0, 0.0, 0.0, 1.0, 0.0, 1.0, 1.0, 0.0, 1.0, 0.0, 0.0, 1.0, 0.0, 1.0, 1.0, 0.0, 1.0, 0.0, 0.0, 1.0, 0.0, 1.0, 1.0, 0.0, 1.0, 0.0, 0.0, 1.0, 0.0, 1.0, 1.0, 0.0, 1.0, 0.0, 0.0, 1.0, 0.0, 1.0, 1.0, 0.0, 1.0, 0.0, 0.0, 1.0, 0.0, 1.0, 1.0, 0.0, 1.0, 0.0, 0.0, 1.0, 0.0, 1.0, 1.0, 0.0, 1.0, 0.0, 0.0, 1.0, 0.0, 1.0, 1.0, 0.0, 1.0, 0.0, 0.0, 1.0, 0.0, 1.0, 1.0, 0.0, 1.0, 0.0, 0.0, 1.0, 0.0, 1.0, 1.0, 0.0, 1.0, 0.0, 0.0, 1.0, 0.0, 1.0, 1.0, 0.0, 1.0, 0.0, 0.0, 1.0, 0.0, 1.0, 1.0, 0.0, 1.0, 0.0, 0.0, 1.0, 0.0, 1.0, 1.0, 0.0, 1.0, 0.0, 0.0, 1.0, 0.0, 1.0, 1.0, 0.0, 1.0, 0.0, 0.0, 1.0, 0.0, 1.0, 1.0, 0.0, 1.0, 0.0, 0.0, 1.0, 0.0, 1.0, 1.0, 0.0, 1.0, 0.0, 0.0, 1.0, 0.0, 1.0, 1.0, 0.0, 1.0, 0.0, 0.0, 1.0, 0.0, 1.0, 1.0, 0.0, 1.0, 0.0, 0.0, 1.0, 0.0, 1.0, 1.0, 0.0, 1.0, 0.0, 0.0, 1.0, 0.0, 1.0, 1.0, 0.0, 1.0, 0.0, 0.0, 1.0, 0.0, 1.0, 1.0, 0.0, 1.0, 0.0, 0.0, 1.0, 0.0, 1.0, 1.0, 0.0, 1.0, 0.0, 0.0, 1.0, 0.0, 1.0, 1.0, 0.0, 1.0, 0.0, 0.0, 1.0, 0.0, 1.0, 1.0, 0.0, 1.0, 0.0, 0.0, 1.0, 0.0, 1.0, 1.0, 0.0, 1.0, 0.0, 0.0, 1.0, 0.0, 1.0, 1.0, 0.0, 1.0, 0.0, 0.0, 1.0, 0.0, 1.0, 1.0, 0.0, 1.0, 0.0, 0.0, 1.0, 0.0, 1.0, 1.0, 0.0, 1.0, 0.0, 0.0, 1.0, 0.0, 1.0, 1.0, 0.0, 1.0, 0.0, 0.0, 1.0, 0.0, 1.0, 1.0, 0.0, 1.0, 0.0, 0.0, 1.0, 0.0, 1.0, 1.0, 0.0, 1.0, 0.0, 0.0, 1.0, 0.0, 1.0, 1.0, 0.0, 1.0, 0.0, 0.0, 1.0, 0.0, 1.0, 1.0, 0.0, 1.0, 0.0, 0.0, 1.0, 0.0, 1.0, 1.0, 0.0, 1.0, 0.0, 0.0, 1.0, 0.0, 1.0, 1.0, 0.0, 1.0, 0.0, 0.0, 1.0, 0.0, 1.0, 1.0, 0.0, 1.0, 0.0, 0.0, 1.0, 0.0, 1.0, 1.0, 0.0, 1.0, 0.0, 0.0, 1.0, 0.0, 1.0, 1.0, 0.0, 1.0, 0.0, 0.0, 1.0, 0.0, 1.0, 1.0, 0.0, 1.0, 0.0, 0.0, 1.0, 0.0, 1.0, 1.0, 0.0, 1.0, 0.0, 0.0, 1.0, 0.0, 1.0, 1.0, 0.0, 1.0, 0.0, 0.0, 1.0, 0.0, 1.0, 1.0, 0.0, 1.0, 0.0, 0.0, 1.0, 0.0, 1.0, 1.0, 0.0, 1.0, 0.0, 0.0, 1.0, 0.0, 1.0, 1.0, 0.0, 1.0, 0.0, 0.0, 1.0, 0.0, 1.0, 1.0, 0.0, 1.0, 0.0, 0.0, 1.0, 0.0, 1.0, 1.0, 0.0, 1.0, 0.0, 0.0, 1.0, 0.0, 1.0, 1.0, 0.0, 1.0, 0.0, 0.0, 1.0, 0.0, 1.0, 1.0, 0.0, 1.0, 0.0, 0.0, 1.0, 0.0, 1.0, 1.0, 0.0, 1.0, 0.0, 0.0, 1.0, 0.0, 1.0, 1.0, 0.0, 1.0, 0.0, 0.0, 1.0, 0.0, 1.0, 1.0, 0.0, 1.0, 0.0, 0.0, 1.0, 0.0, 1.0, 1.0, 0.0, 1.0, 0.0, 0.0, 1.0, 0.0, 1.0, 1.0, 0.0, 1.0, 0.0, 0.0, 1.0, 0.0, 1.0, 1.0, 0.0, 1.0, 0.0, 0.0, 1.0, 0.0, 1.0, 1.0, 0.0, 1.0, 0.0, 0.0, 1.0, 0.0, 1.0, 1.0, 0.0, 1.0, 0.0, 0.0, 1.0, 0.0, 1.0, 1.0, 0.0, 1.0, 0.0, 0.0, 1.0, 0.0, 1.0, 1.0, 0.0, 1.0, 0.0, 0.0, 1.0, 0.0, 1.0, 1.0, 0.0, 1.0, 0.0, 0.0, 1.0, 0.0, 1.0, 1.0, 0.0, 1.0, 0.0, 0.0, 1.0, 0.0, 1.0, 1.0, 0.0, 1.0, 0.0, 0.0, 1.0, 0.0, 1.0, 1.0, 0.0, 1.0, 0.0, 0.0, 1.0, 0.0, 1.0, 1.0, 0.0, 1.0, 0.0, 0.0, 1.0, 0.0, 1.0, 1.0, 0.0, 1.0, 0.0, 0.0, 1.0, 0.0, 1.0, 1.0, 0.0, 1.0, 0.0, 0.0, 1.0, 0.0, 1.0, 1.0, 0.0, 1.0, 0.0, 0.0, 1.0, 0.0, 1.0, 1.0, 0.0, 1.0, 0.0, 0.0, 1.0, 0.0, 1.0, 1.0, 0.0, 1.0, 0.0, 0.0, 1.0, 0.0, 1.0, 1.0, 0.0, 1.0, 0.0, 0.0, 1.0, 0.0, 1.0, 1.0, 0.0, 1.0, 0.0, 0.0, 1.0, 0.0, 1.0, 1.0, 0.0, 1.0, 0.0, 0.0, 1.0, 0.0, 1.0, 1.0, 0.0, 1.0, 0.0, 0.0, 1.0, 0.0, 1.0, 1.0, 0.0, 1.0, 0.0, 0.0, 1.0, 0.0, 1.0, 1.0, 0.0, 1.0, 0.0, 0.0, 1.0, 0.0, 1.0, 1.0, 0.0, 1.0, 0.0, 0.0, 1.0, 0.0, 1.0, 1.0, 0.0, 1.0, 0.0, 0.0, 1.0, 0.0, 1.0, 1.0, 0.0, 1.0, 0.0, 0.0, 1.0, 0.0, 1.0, 1.0, 0.0, 1.0, 0.0, 0.0, 1.0, 0.0, 1.0, 1.0, 0.0, 1.0, 0.0, 0.0, 1.0, 0.0, 1.0, 1.0, 0.0, 1.0, 0.0, 0.0, 1.0, 0.0, 1.0, 1.0, 0.0, 1.0, 0.0, 0.0, 1.0, 0.0, 1.0, 1.0, 0.0, 1.0, 0.0, 0.0, 1.0, 0.0, 1.0, 1.0, 0.0, 1.0, 0.0, 0.0, 1.0, 0.0, 1.0, 1.0, 0.0, 1.0, 0.0, 0.0, 1.0, 0.0, 1.0, 1.0, 0.0, 1.0, 0.0, 0.0, 1.0, 0.0, 1.0, 1.0, 0.0, 1.0, 0.0, 0.0, 1.0, 0.0, 1.0, 1.0, 0.0, 1.0, 0.0, 0.0, 1.0, 0.0, 1.0, 1.0, 0.0, 1.0, 0.0, 0.0, 1.0, 0.0, 1.0, 1.0, 0.0, 1.0, 0.0, 0.0, 1.0, 0.0, 1.0, 1.0, 0.0, 1.0, 0.0, 0.0, 1.0, 0.0, 1.0, 1.0, 0.0, 1.0, 0.0, 0.0, 1.0, 0.0, 1.0, 1.0, 0.0, 1.0, 0.0, 0.0, 1.0, 0.0, 1.0, 1.0, 0.0, 1.0, 0.0, 0.0, 1.0, 0.0, 1.0, 1.0, 0.0, 1.0, 0.0, 0.0, 1.0, 0.0, 1.0, 1.0, 0.0, 1.0, 0.0, 0.0, 1.0, 0.0, 1.0, 1.0, 0.0, 1.0, 0.0, 0.0, 1.0, 0.0, 1.0, 1.0, 0.0, 1.0, 0.0, 0.0, 1.0, 0.0, 1.0, 1.0, 0.0, 1.0, 0.0, 0.0, 1.0, 0.0, 1.0, 1.0, 0.0, 1.0, 0.0, 0.0, 1.0, 0.0, 1.0, 1.0, 0.0, 1.0, 0.0, 0.0, 1.0, 0.0, 1.0, 1.0, 0.0, 1.0, 0.0, 0.0, 1.0, 0.0, 1.0, 1.0, 0.0, 1.0, 0.0, 0.0, 1.0, 0.0, 1.0, 1.0, 0.0, 1.0, 0.0, 0.0, 1.0, 0.0, 1.0, 1.0, 0.0, 1.0, 0.0, 0.0, 1.0, 0.0, 1.0, 1.0, 0.0, 1.0, 0.0, 0.0, 1.0, 0.0, 1.0, 1.0, 0.0, 1.0, 0.0, 0.0, 1.0, 0.0, 1.0, 1.0, 0.0, 1.0, 0.0, 0.0, 1.0, 0.0, 1.0, 1.0, 0.0, 1.0, 0.0, 0.0, 1.0, 0.0, 1.0, 1.0, 0.0, 1.0, 0.0, 0.0, 1.0, 0.0, 1.0, 1.0, 0.0, 1.0, 0.0, 0.0, 1.0, 0.0, 1.0, 1.0, 0.0, 1.0, 0.0, 0.0, 1.0, 0.0, 1.0, 1.0, 0.0, 1.0, 0.0, 0.0, 1.0, 0.0, 1.0, 1.0, 0.0, 1.0, 0.0, 0.0, 1.0, 0.0, 1.0, 1.0, 0.0, 1.0, 0.0, 0.0, 1.0, 0.0, 1.0, 1.0, 0.0, 1.0, 0.0, 0.0, 1.0, 0.0, 1.0, 1.0, 0.0, 1.0, 0.0, 0.0, 1.0, 0.0, 1.0, 1.0, 0.0, 1.0, 0.0, 0.0, 1.0, 0.0, 1.0, 1.0, 0.0, 1.0, 0.0, 0.0, 1.0, 0.0, 1.0, 1.0, 0.0, 1.0, 0.0, 0.0, 1.0, 0.0, 1.0, 1.0, 0.0, 1.0, 0.0, 0.0, 1.0, 0.0, 1.0, 1.0, 0.0, 1.0, 0.0, 0.0, 1.0, 0.0, 1.0, 1.0, 0.0, 1.0, 0.0, 0.0, 1.0, 0.0, 1.0, 1.0, 0.0, 1.0, 0.0, 0.0, 1.0, 0.0, 1.0, 1.0, 0.0, 1.0, 0.0, 0.0, 1.0, 0.0, 1.0, 1.0, 0.0, 1.0, 0.0, 0.0, 1.0, 0.0, 1.0, 1.0, 0.0, 1.0, 0.0, 0.0, 1.0, 0.0, 1.0, 1.0, 0.0, 1.0, 0.0, 0.0, 1.0, 0.0, 1.0, 1.0, 0.0, 1.0, 0.0, 0.0, 1.0, 0.0, 1.0, 1.0, 0.0, 1.0, 0.0, 0.0, 1.0, 0.0, 1.0, 1.0, 0.0, 1.0, 0.0, 0.0, 1.0, 0.0, 1.0, 1.0, 0.0, 1.0, 0.0, 0.0, 1.0, 0.0, 1.0, 1.0, 0.0, 1.0, 0.0, 0.0, 1.0, 0.0, 1.0, 1.0, 0.0, 1.0, 0.0, 0.0, 1.0, 0.0, 1.0, 1.0, 0.0, 1.0, 0.0, 0.0, 1.0, 0.0, 1.0, 1.0, 0.0, 1.0, 0.0, 0.0, 1.0, 0.0, 1.0, 1.0, 0.0, 1.0, 0.0, 0.0, 1.0, 0.0, 1.0, 1.0, 0.0, 1.0, 0.0, 0.0, 1.0, 0.0, 1.0, 1.0, 0.0, 1.0, 0.0, 0.0, 1.0, 0.0, 1.0, 1.0, 0.0, 1.0, 0.0, 0.0, 1.0, 0.0, 1.0, 1.0, 0.0, 1.0, 0.0, 0.0, 1.0, 0.0, 1.0, 1.0, 0.0, 1.0, 0.0, 0.0, 1.0, 0.0, 1.0, 1.0, 0.0, 1.0, 0.0, 0.0, 1.0, 0.0, 1.0, 1.0, 0.0, 1.0, 0.0, 0.0, 1.0, 0.0, 1.0, 1.0, 0.0, 1.0, 0.0, 0.0, 1.0, 0.0, 1.0, 1.0, 0.0, 1.0, 0.0, 0.0, 1.0, 0.0, 1.0, 1.0, 0.0, 1.0, 0.0, 0.0, 1.0, 0.0, 1.0, 1.0, 0.0, 1.0, 0.0, 0.0, 1.0, 0.0, 1.0, 1.0, 0.0, 1.0, 0.0, 0.0, 1.0, 0.0, 1.0, 1.0, 0.0, 1.0, 0.0, 0.0, 1.0, 0.0, 1.0, 1.0, 0.0, 1.0, 0.0, 0.0, 1.0, 0.0, 1.0, 1.0, 0.0, 1.0, 0.0, 0.0, 1.0, 0.0, 1.0, 1.0, 0.0, 1.0, 0.0, 0.0, 1.0, 0.0, 1.0, 1.0, 0.0, 1.0, 0.0, 0.0, 1.0, 0.0, 1.0, 1.0, 0.0, 1.0, 0.0, 0.0, 1.0, 0.0, 1.0, 1.0, 0.0, 1.0, 0.0, 0.0, 1.0, 0.0, 1.0, 1.0, 0.0, 1.0, 0.0, 0.0, 1.0, 0.0, 1.0, 1.0, 0.0, 1.0, 0.0, 0.0, 1.0, 0.0, 1.0, 1.0, 0.0, 1.0, 0.0, 0.0, 1.0, 0.0, 1.0, 1.0, 0.0, 1.0, 0.0, 0.0, 1.0, 0.0, 1.0, 1.0, 0.0, 1.0, 0.0, 0.0, 1.0, 0.0, 1.0, 1.0, 0.0, 1.0, 0.0, 0.0, 1.0, 0.0, 1.0, 1.0, 0.0, 1.0, 0.0, 0.0, 1.0, 0.0, 1.0, 1.0, 0.0, 1.0, 0.0, 0.0, 1.0, 0.0, 1.0, 1.0, 0.0, 1.0, 0.0, 0.0, 1.0, 0.0, 1.0, 1.0, 0.0, 1.0, 0.0, 0.0, 1.0, 0.0, 1.0, 1.0, 0.0, 1.0, 0.0, 0.0, 1.0, 0.0, 1.0, 1.0, 0.0, 1.0, 0.0, 0.0, 1.0, 0.0, 1.0, 1.0, 0.0, 1.0, 0.0, 0.0, 1.0, 0.0, 1.0, 1.0, 0.0, 1.0, 0.0, 0.0, 1.0, 0.0, 1.0, 1.0, 0.0, 1.0, 0.0, 0.0, 1.0, 0.0, 1.0, 1.0, 0.0, 1.0, 0.0, 0.0, 1.0, 0.0, 1.0, 1.0, 0.0, 1.0, 0.0, 0.0, 1.0, 0.0, 1.0, 1.0, 0.0, 1.0, 0.0, 0.0, 1.0, 0.0, 1.0, 1.0, 0.0, 1.0, 0.0, 0.0, 1.0, 0.0, 1.0, 1.0, 0.0, 1.0, 0.0, 0.0, 1.0, 0.0, 1.0, 1.0, 0.0, 1.0, 0.0, 0.0, 1.0, 0.0, 1.0, 1.0, 0.0, 1.0, 0.0, 0.0, 1.0, 0.0, 1.0, 1.0, 0.0, 1.0, 0.0, 0.0, 1.0, 0.0, 1.0, 1.0, 0.0, 1.0, 0.0, 0.0, 1.0, 0.0, 1.0, 1.0, 0.0, 1.0, 0.0, 0.0, 1.0, 0.0, 1.0, 1.0, 0.0, 1.0, 0.0, 0.0, 1.0, 0.0, 1.0, 1.0, 0.0, 1.0, 0.0, 0.0, 1.0, 0.0, 1.0, 1.0, 0.0, 1.0, 0.0, 0.0, 1.0, 0.0, 1.0, 1.0, 0.0, 1.0, 0.0, 0.0, 1.0, 0.0, 1.0, 1.0, 0.0, 1.0, 0.0, 0.0, 1.0, 0.0, 1.0, 1.0, 0.0, 1.0, 0.0, 0.0, 1.0, 0.0, 1.0, 1.0, 0.0, 1.0, 0.0, 0.0, 1.0, 0.0, 1.0, 1.0, 0.0, 1.0, 0.0, 0.0, 1.0, 0.0, 1.0, 1.0, 0.0, 1.0, 0.0, 0.0, 1.0, 0.0, 1.0, 1.0, 0.0, 1.0, 0.0, 0.0, 1.0, 0.0, 1.0, 1.0, 0.0, 1.0, 0.0, 0.0, 1.0, 0.0, 1.0, 1.0, 0.0, 1.0, 0.0, 0.0, 1.0, 0.0, 1.0, 1.0, 0.0, 1.0, 0.0, 0.0, 1.0, 0.0, 1.0, 1.0, 0.0, 1.0, 0.0, 0.0, 1.0, 0.0, 1.0, 1.0, 0.0, 1.0, 0.0, 0.0, 1.0, 0.0, 1.0, 1.0, 0.0, 1.0, 0.0, 0.0, 1.0, 0.0, 1.0, 1.0, 0.0, 1.0, 0.0, 0.0, 1.0, 0.0, 1.0, 1.0, 0.0, 1.0, 0.0, 0.0, 1.0, 0.0, 1.0, 1.0, 0.0, 1.0, 0.0, 0.0, 1.0, 0.0, 1.0, 1.0, 0.0, 1.0, 0.0, 0.0, 1.0, 0.0, 1.0, 1.0, 0.0, 1.0, 0.0, 0.0, 1.0, 0.0, 1.0, 1.0, 0.0, 1.0, 0.0, 0.0, 1.0, 0.0, 1.0, 1.0, 0.0, 1.0, 0.0, 0.0, 1.0, 0.0, 1.0, 1.0, 0.0, 1.0, 0.0, 0.0, 1.0, 0.0, 1.0, 1.0, 0.0, 1.0, 0.0, 0.0, 1.0, 0.0, 1.0, 1.0, 0.0, 1.0, 0.0, 0.0, 1.0, 0.0, 1.0, 1.0, 0.0, 1.0, 0.0, 0.0, 1.0, 0.0, 1.0, 1.0, 0.0, 1.0, 0.0, 0.0, 1.0, 0.0, 1.0, 1.0, 0.0, 1.0, 0.0, 0.0, 1.0, 0.0, 1.0, 1.0, 0.0, 1.0, 0.0, 0.0, 1.0, 0.0, 1.0, 1.0, 0.0, 1.0, 0.0, 0.0, 1.0, 0.0, 1.0, 1.0, 0.0, 1.0, 0.0, 0.0, 1.0, 0.0, 1.0, 1.0, 0.0, 1.0, 0.0, 0.0, 1.0, 0.0, 1.0, 1.0, 0.0, 1.0, 0.0, 0.0, 1.0, 0.0, 1.0, 1.0, 0.0, 1.0, 0.0, 0.0, 1.0, 0.0, 1.0, 1.0, 0.0, 1.0, 0.0, 0.0, 1.0, 0.0, 1.0, 1.0, 0.0, 1.0, 0.0, 0.0, 1.0, 0.0, 1.0, 1.0, 0.0, 1.0, 0.0, 0.0, 1.0, 0.0, 1.0, 1.0, 0.0, 1.0, 0.0, 0.0, 1.0, 0.0, 1.0, 1.0, 0.0, 1.0, 0.0, 0.0, 1.0, 0.0, 1.0, 1.0, 0.0, 1.0, 0.0, 0.0, 1.0, 0.0, 1.0, 1.0, 0.0, 1.0, 0.0, 0.0, 1.0, 0.0, 1.0, 1.0, 0.0, 1.0, 0.0, 0.0, 1.0, 0.0, 1.0, 1.0, 0.0, 1.0, 0.0, 0.0, 1.0, 0.0, 1.0, 1.0, 0.0, 1.0, 0.0, 0.0, 1.0, 0.0, 1.0, 1.0, 0.0, 1.0, 0.0, 0.0, 1.0, 0.0, 1.0, 1.0, 0.0, 1.0, 0.0, 0.0, 1.0, 0.0, 1.0, 1.0, 0.0, 1.0, 0.0, 0.0, 1.0, 0.0, 1.0, 1.0, 0.0, 1.0, 0.0, 0.0, 1.0, 0.0, 1.0, 1.0, 0.0, 1.0, 0.0, 0.0, 1.0, 0.0, 1.0, 1.0, 0.0, 1.0, 0.0, 0.0, 1.0, 0.0, 1.0, 1.0, 0.0, 1.0, 0.0, 0.0, 1.0, 0.0, 1.0, 1.0, 0.0, 1.0, 0.0, 0.0, 1.0, 0.0, 1.0, 1.0, 0.0, 1.0, 0.0, 0.0, 1.0, 0.0, 1.0, 1.0, 0.0, 1.0, 0.0, 0.0, 1.0, 0.0, 1.0, 1.0, 0.0, 1.0, 0.0, 0.0, 1.0, 0.0, 1.0, 1.0, 0.0, 1.0, 0.0, 0.0, 1.0, 0.0, 1.0, 1.0, 0.0, 1.0, 0.0, 0.0, 1.0, 0.0, 1.0, 1.0, 0.0, 1.0, 0.0, 0.0, 1.0, 0.0, 1.0, 1.0, 0.0, 1.0, 0.0, 0.0, 1.0, 0.0, 1.0, 1.0, 0.0, 1.0, 0.0, 0.0, 1.0, 0.0, 1.0, 1.0, 0.0, 1.0, 0.0, 0.0, 1.0, 0.0, 1.0, 1.0, 0.0, 1.0, 0.0, 0.0, 1.0, 0.0, 1.0, 1.0, 0.0, 1.0, 0.0, 0.0, 1.0, 0.0, 1.0, 1.0, 0.0, 1.0, 0.0, 0.0, 1.0, 0.0, 1.0, 1.0, 0.0, 1.0, 0.0, 0.0, 1.0, 0.0, 1.0, 1.0, 0.0, 1.0, 0.0, 0.0, 1.0, 0.0, 1.0, 1.0, 0.0, 1.0, 0.0, 0.0, 1.0, 0.0, 1.0, 1.0, 0.0, 1.0, 0.0, 0.0, 1.0, 0.0, 1.0, 1.0, 0.0, 1.0, 0.0, 0.0, 1.0, 0.0, 1.0, 1.0, 0.0, 1.0, 0.0, 0.0, 1.0, 0.0, 1.0, 1.0, 0.0, 1.0])
me_mesh_005.use_remesh_preserve_volume = False
me_mesh_005.use_remesh_preserve_attributes = False
me_mesh_005.use_mirror_vertex_groups = False
me_mesh_005.update()

# ---- objects
ob_rockpillar_01 = bpy.data.objects.new('rockpillar_01', me_mesh_005)

# ---- transforms, parenting, visibility, modifiers, constraints
ob_rockpillar_01.location = (0.0, 0.0, 0.0)
ob_rockpillar_01.rotation_euler = (0.0, -0.1453, -5.41)
ob_rockpillar_01.scale = (2.678, 2.678, 2.678)
ob_rockpillar_01.lineart.crease_threshold = 0.0

# ---- collection membership
col_collection_1.objects.link(ob_rockpillar_01)

# ---- scene / render settings (as saved in the file)
scene.frame_start = 1; scene.frame_end = 250; scene.frame_set(1)
scene.render.engine = 'BLENDER_EEVEE_NEXT'
scene.render.resolution_percentage = 50
scene.render.dither_intensity = 0.0
scene.cycles.use_denoising = False
scene.cycles.samples = 10
scene.cycles.sampling_pattern = 'TABULATED_SOBOL'
scene.cycles.light_sampling_threshold = 0.0
scene.cycles.use_adaptive_sampling = False
scene.cycles.use_light_tree = False
scene.cycles.blur_glossy = 0.0
scene.cycles.pixel_filter_type = 'GAUSSIAN'
scene.cycles.sample_clamp_indirect = 0.0
scene.view_settings.view_transform = 'Standard'
bpy.context.view_layer.update()

# ---- added for rendering (the .blend has no active camera and no usable light): camera, sun
cam_auto = bpy.data.cameras.new('AutoCamera')
cam_auto.lens = 50.0
cam_auto.sensor_width = 36.0
cam_auto.clip_end = 1000.0
ob_auto_camera = bpy.data.objects.new('AutoCamera', cam_auto)
scene.collection.objects.link(ob_auto_camera)
ob_auto_camera.location = (35.7523, -40.605, 26.8847)
ob_auto_camera.rotation_euler = (1.09748, -7.21219e-08, 0.694738)
scene.camera = ob_auto_camera
light_auto_sun = bpy.data.lights.new('AutoSun', 'SUN')
light_auto_sun.energy = 3.0
light_auto_sun.angle = 0.0523599
ob_auto_sun = bpy.data.objects.new('AutoSun', light_auto_sun)
scene.collection.objects.link(ob_auto_sun)
ob_auto_sun.rotation_euler = (0.872665, 0.174533, 0.523599)
bpy.context.view_layer.update()
